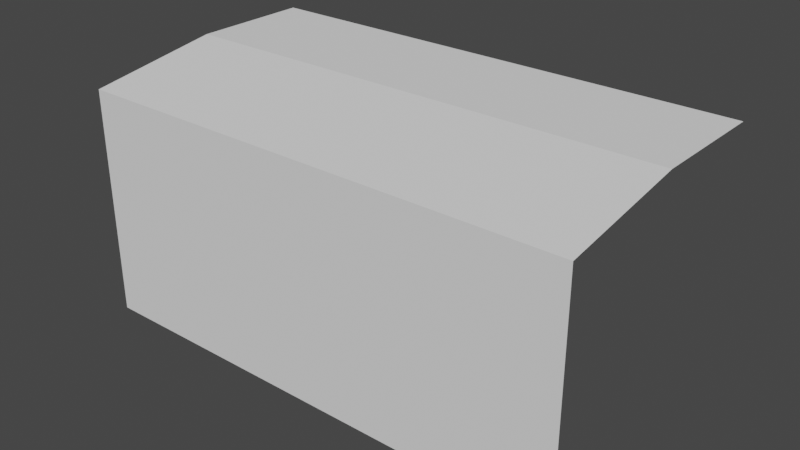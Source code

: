 # Source: s_hi_cliff.blend  (saved by Blender 3.2.14; exported with 4.5.12 LTS)
import bpy
from mathutils import Matrix  # noqa: F401  (used for matrix-valued properties, if any)

bpy.ops.wm.read_factory_settings(use_empty=True)
scene = bpy.context.scene
scene.name = 'Scene'

# ---- collections
col_collection = bpy.data.collections.new('Collection'); scene.collection.children.link(col_collection)

# ---- world
world_world = bpy.data.worlds.new('World'); scene.world = world_world
world_world.use_nodes = True; world_world.node_tree.nodes.clear()
_N = world_world.node_tree.nodes; _L = world_world.node_tree.links
n0 = _N.new('ShaderNodeOutputWorld'); n0.name = 'World Output'; n0.location = (300, 300)
n1 = _N.new('ShaderNodeBackground'); n1.name = 'Background'; n1.location = (10, 300)
n1.inputs[0].default_value = (0.05088, 0.05088, 0.05088, 1.0)
_L.new(n1.outputs[0], n0.inputs[0])
n0.is_active_output = True
world_world.color = (0.05088, 0.05088, 0.05088)
world_world.use_sun_shadow = False
world_world.sun_shadow_jitter_overblur = 0.0

# ---- meshes
me_plane_002 = bpy.data.meshes.new('Plane.002')
me_plane_002.from_pydata([(-0.5, 2.186e-08, -0.5), (0.5, 2.186e-08, -0.5), (-0.5, -2.186e-08, -0.04021), (0.5, -2.186e-08, -0.04021), (-0.5, 0.2613, -8.882e-16), (0.5, 0.2613, -8.882e-16), (-0.5, 0.5, 0.0), (0.5, 0.5, 0.0)], [], [(0, 1, 3, 2), (4, 5, 7, 6), (3, 5, 4, 2)])
_uv = me_plane_002.uv_layers.new(name='UVMap')
_uv.uv.foreach_set('vector', [0.0, 0.0, 1.0, 0.0, 1.0, 1.0, 0.0, 1.0, 0.0, 0.0, 1.0, 0.0, 1.0, 1.0, 0.0, 1.0, 1.0, 1.0, 1.0, 0.0, 0.0, 0.0, 0.0, 1.0])
me_plane_002.update()

# ---- objects
ob_rock = bpy.data.objects.new('Rock', me_plane_002)

# ---- transforms, parenting, visibility, modifiers, constraints
ob_rock.location = (0.0, 0.0, 0.0)

# ---- collection membership
col_collection.objects.link(ob_rock)

# ---- scene / render settings (as saved in the file)
scene.frame_start = 1; scene.frame_end = 250; scene.frame_set(1)
scene.render.engine = 'BLENDER_EEVEE_NEXT'
scene.cycles.sampling_pattern = 'TABULATED_SOBOL'
scene.cycles.use_light_tree = False
scene.view_settings.view_transform = 'Filmic'
bpy.context.view_layer.update()

# ---- added for rendering (the .blend has no active camera and no usable light): camera, sun
cam_auto = bpy.data.cameras.new('AutoCamera')
cam_auto.lens = 50.0
cam_auto.sensor_width = 36.0
cam_auto.clip_end = 1000.0
ob_auto_camera = bpy.data.objects.new('AutoCamera', cam_auto)
scene.collection.objects.link(ob_auto_camera)
ob_auto_camera.location = (1.13316, -1.1098, 0.656531)
ob_auto_camera.rotation_euler = (1.09748, -7.21219e-08, 0.694738)
scene.camera = ob_auto_camera
light_auto_sun = bpy.data.lights.new('AutoSun', 'SUN')
light_auto_sun.energy = 3.0
light_auto_sun.angle = 0.0523599
ob_auto_sun = bpy.data.objects.new('AutoSun', light_auto_sun)
scene.collection.objects.link(ob_auto_sun)
ob_auto_sun.rotation_euler = (0.872665, 0.174533, 0.523599)
bpy.context.view_layer.update()
